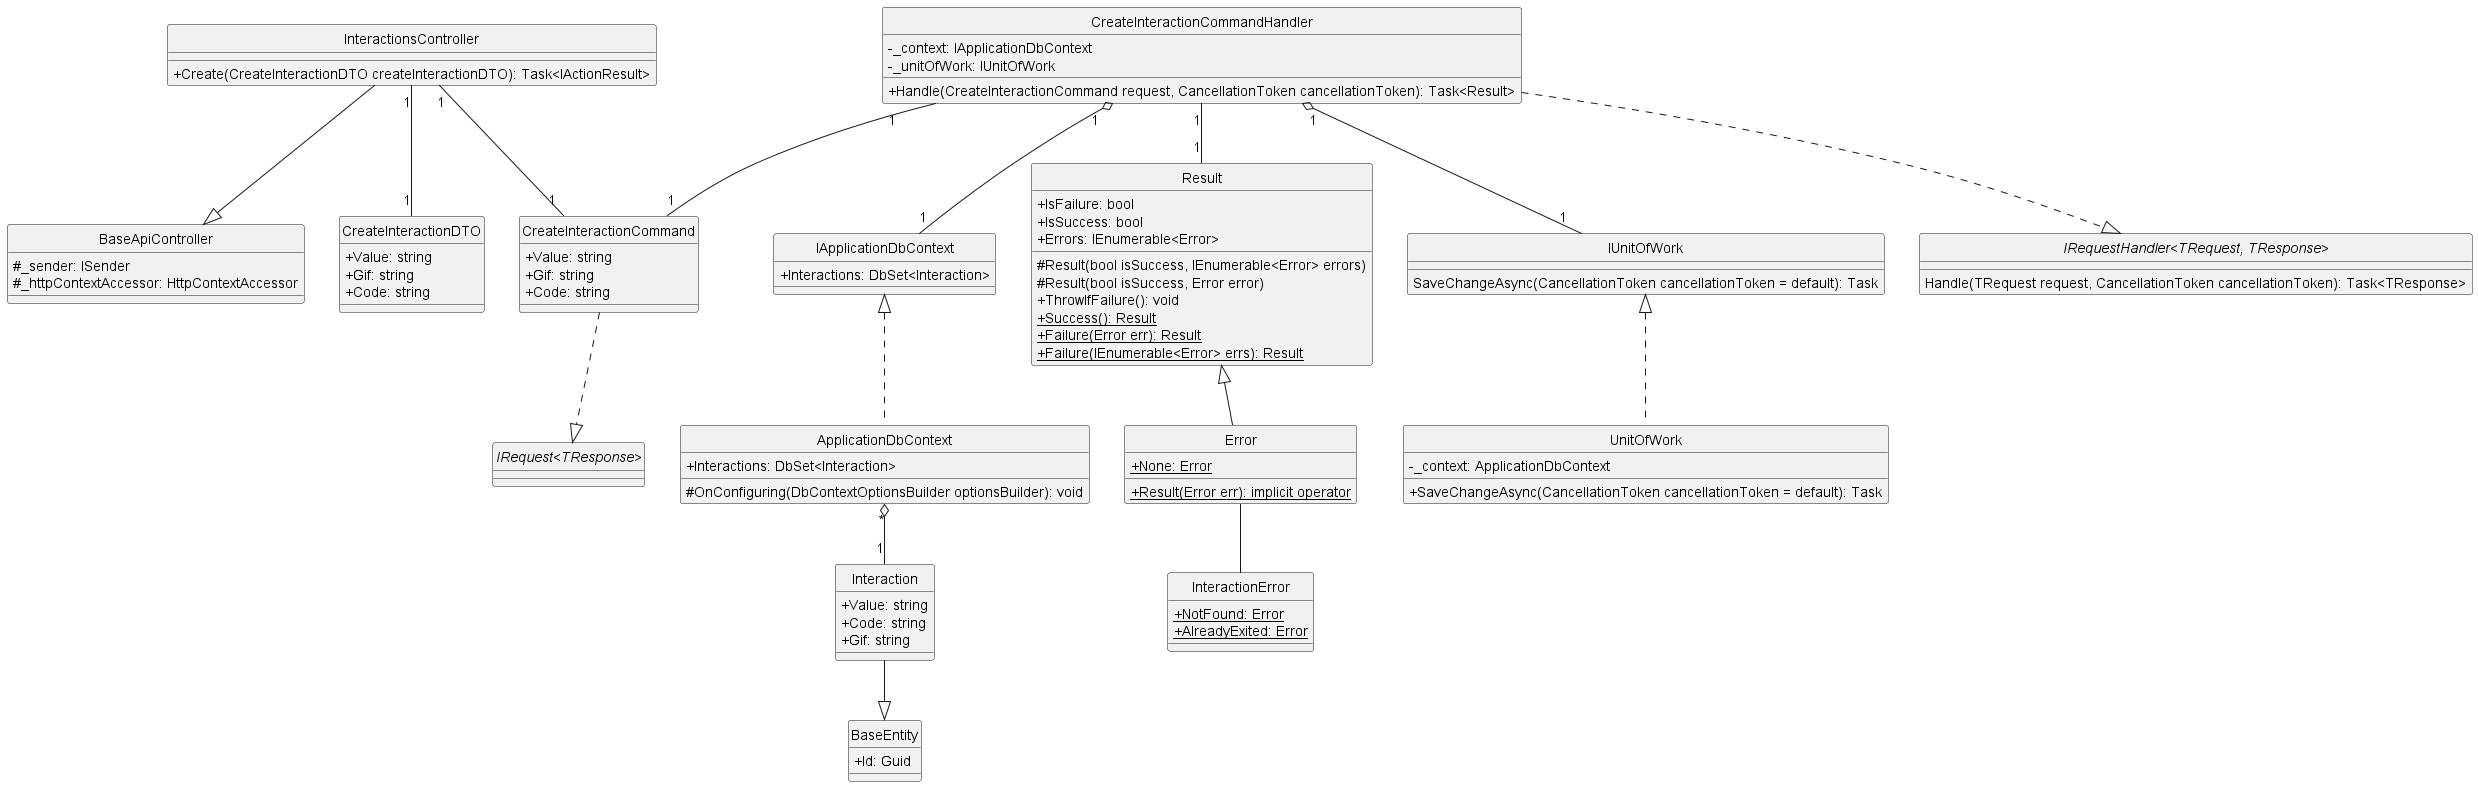

The diagram above was rendered by PlantUML. Its source (embedded in the PNG):
@startuml createInteraction
hide circle
skinparam classAttributeIconSize 0

class BaseApiController {
    #_sender: ISender
    #_httpContextAccessor: HttpContextAccessor
}

class InteractionsController {
    +Create(CreateInteractionDTO createInteractionDTO): Task<IActionResult>
}

class CreateInteractionCommand {
    +Value: string
    +Gif: string
    +Code: string
}

class CreateInteractionCommandHandler {
    -_context: IApplicationDbContext 
    -_unitOfWork: IUnitOfWork
    +Handle(CreateInteractionCommand request, CancellationToken cancellationToken): Task<Result> 
}

class IApplicationDbContext {
    +Interactions: DbSet<Interaction>
}

class ApplicationDbContext {
    +Interactions: DbSet<Interaction>
    #OnConfiguring(DbContextOptionsBuilder optionsBuilder): void
}

class Result {
    +IsFailure: bool 
    +IsSuccess: bool
    +Errors: IEnumerable<Error>
    #Result(bool isSuccess, IEnumerable<Error> errors)
    #Result(bool isSuccess, Error error)
    +ThrowIfFailure(): void
    +{static} Success(): Result
    +{static} Failure(Error err): Result
    +{static} Failure(IEnumerable<Error> errs): Result
}

class Error {
    +{static} None: Error
    +{static} Result(Error err): implicit operator
}

class IUnitOfWork {
    SaveChangeAsync(CancellationToken cancellationToken = default): Task
}

class UnitOfWork {
    -_context: ApplicationDbContext
    +SaveChangeAsync(CancellationToken cancellationToken = default): Task
}

class InteractionError {
    +{static} NotFound: Error
    +{static} AlreadyExited: Error
}

class CreateInteractionDTO {
    +Value: string
    +Gif: string
    +Code: string
}

class BaseEntity {
    +Id: Guid
}

class Interaction {
    +Value: string
    +Code: string
    +Gif: string
}

interface "IRequest<TResponse>"
interface "IRequestHandler<TRequest, TResponse>"{
    Handle(TRequest request, CancellationToken cancellationToken): Task<TResponse>
}

'==== Create Interaction ====
'API Layer
InteractionsController --|> BaseApiController
InteractionsController "1"--"1" CreateInteractionCommand
InteractionsController "1"--"1" CreateInteractionDTO
'Application Layer
CreateInteractionCommand ..|> "IRequest<TResponse>"
CreateInteractionCommandHandler ..|> "IRequestHandler<TRequest, TResponse>"
CreateInteractionCommandHandler "1"--"1" CreateInteractionCommand
CreateInteractionCommandHandler "1"--"1" Result
CreateInteractionCommandHandler "1" o--"1" IUnitOfWork
CreateInteractionCommandHandler "1" o--"1" IApplicationDbContext
'Domain Layer
Result <|-- Error
Error -- InteractionError
Interaction --|> BaseEntity
'Infrastructure Layer
IUnitOfWork <|.. UnitOfWork
IApplicationDbContext <|.. ApplicationDbContext
ApplicationDbContext "*" o--"1" Interaction
@enduml